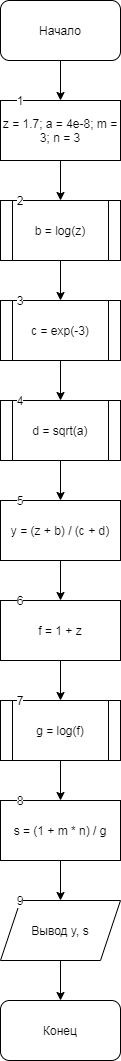

The diagram above was exported from draw.io. Its source (the exported page's mxGraphModel, read from the mxfile embedded in the PNG):
<mxGraphModel dx="444" dy="741" grid="1" gridSize="10" guides="1" tooltips="1" connect="1" arrows="1" fold="1" page="1" pageScale="1" pageWidth="827" pageHeight="1169" math="0" shadow="0">
  <root>
    <mxCell id="0" />
    <mxCell id="1" parent="0" />
    <mxCell id="3StbrSTQaqVwIyv2XfNj-3" value="" style="edgeStyle=orthogonalEdgeStyle;rounded=0;orthogonalLoop=1;jettySize=auto;html=1;" edge="1" parent="1" source="3StbrSTQaqVwIyv2XfNj-1" target="3StbrSTQaqVwIyv2XfNj-2">
      <mxGeometry relative="1" as="geometry" />
    </mxCell>
    <mxCell id="3StbrSTQaqVwIyv2XfNj-1" value="Начало" style="rounded=1;whiteSpace=wrap;html=1;" vertex="1" parent="1">
      <mxGeometry x="190" width="120" height="60" as="geometry" />
    </mxCell>
    <mxCell id="3StbrSTQaqVwIyv2XfNj-5" value="" style="edgeStyle=orthogonalEdgeStyle;rounded=0;orthogonalLoop=1;jettySize=auto;html=1;" edge="1" parent="1" source="3StbrSTQaqVwIyv2XfNj-2" target="3StbrSTQaqVwIyv2XfNj-4">
      <mxGeometry relative="1" as="geometry" />
    </mxCell>
    <mxCell id="3StbrSTQaqVwIyv2XfNj-2" value="z = 1.7; a = 4e-8; m = 3; n = 3" style="rounded=0;whiteSpace=wrap;html=1;" vertex="1" parent="1">
      <mxGeometry x="190" y="100" width="120" height="60" as="geometry" />
    </mxCell>
    <mxCell id="3StbrSTQaqVwIyv2XfNj-7" value="" style="edgeStyle=orthogonalEdgeStyle;rounded=0;orthogonalLoop=1;jettySize=auto;html=1;" edge="1" parent="1" source="3StbrSTQaqVwIyv2XfNj-4" target="3StbrSTQaqVwIyv2XfNj-6">
      <mxGeometry relative="1" as="geometry" />
    </mxCell>
    <mxCell id="3StbrSTQaqVwIyv2XfNj-4" value="b = log(z)" style="shape=process;whiteSpace=wrap;html=1;backgroundOutline=1;rounded=0;" vertex="1" parent="1">
      <mxGeometry x="190" y="200" width="120" height="60" as="geometry" />
    </mxCell>
    <mxCell id="3StbrSTQaqVwIyv2XfNj-9" value="" style="edgeStyle=orthogonalEdgeStyle;rounded=0;orthogonalLoop=1;jettySize=auto;html=1;" edge="1" parent="1" source="3StbrSTQaqVwIyv2XfNj-6" target="3StbrSTQaqVwIyv2XfNj-8">
      <mxGeometry relative="1" as="geometry" />
    </mxCell>
    <mxCell id="3StbrSTQaqVwIyv2XfNj-6" value="c = exp(-3)" style="shape=process;whiteSpace=wrap;html=1;backgroundOutline=1;rounded=0;" vertex="1" parent="1">
      <mxGeometry x="190" y="300" width="120" height="60" as="geometry" />
    </mxCell>
    <mxCell id="3StbrSTQaqVwIyv2XfNj-11" value="" style="edgeStyle=orthogonalEdgeStyle;rounded=0;orthogonalLoop=1;jettySize=auto;html=1;" edge="1" parent="1" source="3StbrSTQaqVwIyv2XfNj-8" target="3StbrSTQaqVwIyv2XfNj-10">
      <mxGeometry relative="1" as="geometry" />
    </mxCell>
    <mxCell id="3StbrSTQaqVwIyv2XfNj-8" value="d = sqrt(a)" style="shape=process;whiteSpace=wrap;html=1;backgroundOutline=1;rounded=0;" vertex="1" parent="1">
      <mxGeometry x="190" y="400" width="120" height="60" as="geometry" />
    </mxCell>
    <mxCell id="3StbrSTQaqVwIyv2XfNj-13" value="" style="edgeStyle=orthogonalEdgeStyle;rounded=0;orthogonalLoop=1;jettySize=auto;html=1;" edge="1" parent="1" source="3StbrSTQaqVwIyv2XfNj-10" target="3StbrSTQaqVwIyv2XfNj-12">
      <mxGeometry relative="1" as="geometry" />
    </mxCell>
    <mxCell id="3StbrSTQaqVwIyv2XfNj-10" value="y = (z + b) / (c + d)" style="whiteSpace=wrap;html=1;rounded=0;" vertex="1" parent="1">
      <mxGeometry x="190" y="500" width="120" height="60" as="geometry" />
    </mxCell>
    <mxCell id="3StbrSTQaqVwIyv2XfNj-15" value="" style="edgeStyle=orthogonalEdgeStyle;rounded=0;orthogonalLoop=1;jettySize=auto;html=1;" edge="1" parent="1" source="3StbrSTQaqVwIyv2XfNj-12" target="3StbrSTQaqVwIyv2XfNj-14">
      <mxGeometry relative="1" as="geometry" />
    </mxCell>
    <mxCell id="3StbrSTQaqVwIyv2XfNj-12" value="f = 1 + z" style="shape=rectangle;whiteSpace=wrap;html=1;backgroundOutline=1;rounded=0;" vertex="1" parent="1">
      <mxGeometry x="190" y="600" width="120" height="60" as="geometry" />
    </mxCell>
    <mxCell id="3StbrSTQaqVwIyv2XfNj-17" value="" style="edgeStyle=orthogonalEdgeStyle;rounded=0;orthogonalLoop=1;jettySize=auto;html=1;" edge="1" parent="1" source="3StbrSTQaqVwIyv2XfNj-14" target="3StbrSTQaqVwIyv2XfNj-16">
      <mxGeometry relative="1" as="geometry" />
    </mxCell>
    <mxCell id="3StbrSTQaqVwIyv2XfNj-14" value="g = log(f)" style="shape=process;whiteSpace=wrap;html=1;backgroundOutline=1;rounded=0;" vertex="1" parent="1">
      <mxGeometry x="190" y="700" width="120" height="60" as="geometry" />
    </mxCell>
    <mxCell id="3StbrSTQaqVwIyv2XfNj-19" value="" style="edgeStyle=orthogonalEdgeStyle;rounded=0;orthogonalLoop=1;jettySize=auto;html=1;" edge="1" parent="1" source="3StbrSTQaqVwIyv2XfNj-16" target="3StbrSTQaqVwIyv2XfNj-18">
      <mxGeometry relative="1" as="geometry" />
    </mxCell>
    <mxCell id="3StbrSTQaqVwIyv2XfNj-16" value="s = (1 + m * n) / g" style="whiteSpace=wrap;html=1;rounded=0;" vertex="1" parent="1">
      <mxGeometry x="190" y="800" width="120" height="60" as="geometry" />
    </mxCell>
    <mxCell id="3StbrSTQaqVwIyv2XfNj-21" value="" style="edgeStyle=orthogonalEdgeStyle;rounded=0;orthogonalLoop=1;jettySize=auto;html=1;" edge="1" parent="1" source="3StbrSTQaqVwIyv2XfNj-18" target="3StbrSTQaqVwIyv2XfNj-20">
      <mxGeometry relative="1" as="geometry" />
    </mxCell>
    <mxCell id="3StbrSTQaqVwIyv2XfNj-18" value="Вывод y, s" style="shape=parallelogram;perimeter=parallelogramPerimeter;whiteSpace=wrap;html=1;fixedSize=1;rounded=0;" vertex="1" parent="1">
      <mxGeometry x="190" y="900" width="120" height="60" as="geometry" />
    </mxCell>
    <mxCell id="3StbrSTQaqVwIyv2XfNj-20" value="Конец" style="rounded=1;whiteSpace=wrap;html=1;" vertex="1" parent="1">
      <mxGeometry x="190" y="1000" width="120" height="60" as="geometry" />
    </mxCell>
    <mxCell id="3StbrSTQaqVwIyv2XfNj-22" value="1" style="text;html=1;strokeColor=none;fillColor=none;align=center;verticalAlign=middle;whiteSpace=wrap;rounded=0;labelBackgroundColor=#ffffff;" vertex="1" parent="1">
      <mxGeometry x="190" y="90" width="40" height="20" as="geometry" />
    </mxCell>
    <mxCell id="3StbrSTQaqVwIyv2XfNj-23" value="2&lt;span style=&quot;color: rgba(0 , 0 , 0 , 0) ; font-family: monospace ; font-size: 0px ; background-color: rgb(248 , 249 , 250)&quot;&gt;%3CmxGraphModel%3E%3Croot%3E%3CmxCell%20id%3D%220%22%2F%3E%3CmxCell%20id%3D%221%22%20parent%3D%220%22%2F%3E%3CmxCell%20id%3D%222%22%20value%3D%221%22%20style%3D%22text%3Bhtml%3D1%3BstrokeColor%3Dnone%3BfillColor%3Dnone%3Balign%3Dcenter%3BverticalAlign%3Dmiddle%3BwhiteSpace%3Dwrap%3Brounded%3D0%3BlabelBackgroundColor%3D%23ffffff%3B%22%20vertex%3D%221%22%20parent%3D%221%22%3E%3CmxGeometry%20x%3D%22190%22%20y%3D%2290%22%20width%3D%2240%22%20height%3D%2220%22%20as%3D%22geometry%22%2F%3E%3C%2FmxCell%3E%3C%2Froot%3E%3C%2FmxGraphModel%3E&lt;/span&gt;" style="text;html=1;strokeColor=none;fillColor=none;align=center;verticalAlign=middle;whiteSpace=wrap;rounded=0;labelBackgroundColor=#ffffff;" vertex="1" parent="1">
      <mxGeometry x="190" y="190" width="40" height="20" as="geometry" />
    </mxCell>
    <mxCell id="3StbrSTQaqVwIyv2XfNj-24" value="3" style="text;html=1;strokeColor=none;fillColor=none;align=center;verticalAlign=middle;whiteSpace=wrap;rounded=0;labelBackgroundColor=#ffffff;" vertex="1" parent="1">
      <mxGeometry x="190" y="290" width="40" height="20" as="geometry" />
    </mxCell>
    <mxCell id="3StbrSTQaqVwIyv2XfNj-25" value="4" style="text;html=1;strokeColor=none;fillColor=none;align=center;verticalAlign=middle;whiteSpace=wrap;rounded=0;labelBackgroundColor=#ffffff;" vertex="1" parent="1">
      <mxGeometry x="190" y="390" width="40" height="20" as="geometry" />
    </mxCell>
    <mxCell id="3StbrSTQaqVwIyv2XfNj-26" value="5" style="text;html=1;strokeColor=none;fillColor=none;align=center;verticalAlign=middle;whiteSpace=wrap;rounded=0;labelBackgroundColor=#ffffff;" vertex="1" parent="1">
      <mxGeometry x="190" y="490" width="40" height="20" as="geometry" />
    </mxCell>
    <mxCell id="3StbrSTQaqVwIyv2XfNj-27" value="6" style="text;html=1;strokeColor=none;fillColor=none;align=center;verticalAlign=middle;whiteSpace=wrap;rounded=0;labelBackgroundColor=#ffffff;" vertex="1" parent="1">
      <mxGeometry x="190" y="590" width="40" height="20" as="geometry" />
    </mxCell>
    <mxCell id="3StbrSTQaqVwIyv2XfNj-28" value="7" style="text;html=1;strokeColor=none;fillColor=none;align=center;verticalAlign=middle;whiteSpace=wrap;rounded=0;labelBackgroundColor=#ffffff;" vertex="1" parent="1">
      <mxGeometry x="190" y="690" width="40" height="20" as="geometry" />
    </mxCell>
    <mxCell id="3StbrSTQaqVwIyv2XfNj-29" value="8" style="text;html=1;strokeColor=none;fillColor=none;align=center;verticalAlign=middle;whiteSpace=wrap;rounded=0;labelBackgroundColor=#ffffff;" vertex="1" parent="1">
      <mxGeometry x="190" y="790" width="40" height="20" as="geometry" />
    </mxCell>
    <mxCell id="3StbrSTQaqVwIyv2XfNj-30" value="9" style="text;html=1;strokeColor=none;fillColor=none;align=center;verticalAlign=middle;whiteSpace=wrap;rounded=0;labelBackgroundColor=#ffffff;" vertex="1" parent="1">
      <mxGeometry x="190" y="890" width="40" height="20" as="geometry" />
    </mxCell>
  </root>
</mxGraphModel>